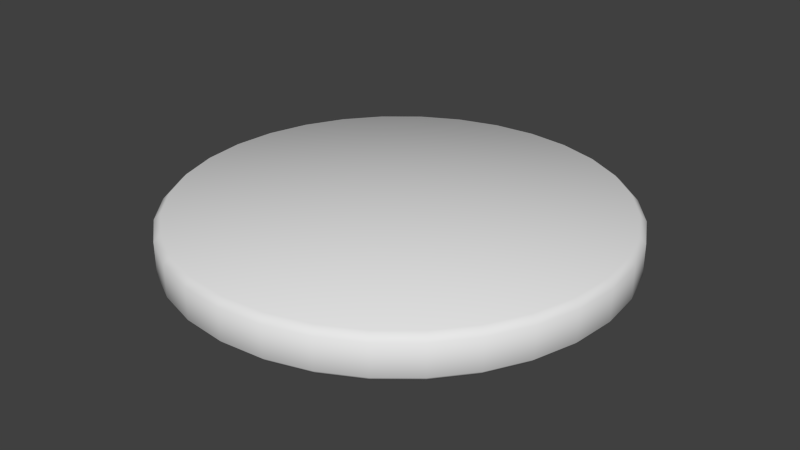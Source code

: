 # Source: Target.blend  (saved by Blender 2.67.0; exported with 4.5.12 LTS)
import bpy
from mathutils import Matrix  # noqa: F401  (used for matrix-valued properties, if any)

bpy.ops.wm.read_factory_settings(use_empty=True)
scene = bpy.context.scene
scene.name = 'Scene'

# ---- collections
col_collection_1 = bpy.data.collections.new('Collection 1'); scene.collection.children.link(col_collection_1)

# ---- world
world_world = bpy.data.worlds.new('World'); scene.world = world_world
world_world.color = (0.05088, 0.05088, 0.05088)
world_world.use_sun_shadow = False
world_world.sun_shadow_jitter_overblur = 0.0
world_world.cycles.sampling_method = 'MANUAL'
world_world.cycles.sample_map_resolution = 256

# ---- meshes
me_circle = bpy.data.meshes.new('Circle')
me_circle.from_pydata([(0.0, 1.0, 0.0), (-0.1951, 0.9808, 0.0), (-0.3827, 0.9239, 0.0), (-0.5556, 0.8315, 0.0), (-0.7071, 0.7071, 0.0), (-0.8315, 0.5556, 0.0), (-0.9239, 0.3827, 0.0), (-0.9808, 0.1951, 0.0), (-1.0, 7.55e-08, 0.0), (-0.9808, -0.1951, 0.0), (-0.9239, -0.3827, 0.0), (-0.8315, -0.5556, 0.0), (-0.7071, -0.7071, 0.0), (-0.5556, -0.8315, 0.0), (-0.3827, -0.9239, 0.0), (-0.1951, -0.9808, 0.0), (3.258e-07, -1.0, 0.0), (0.1951, -0.9808, 0.0), (0.3827, -0.9239, 0.0), (0.5556, -0.8315, 0.0), (0.7071, -0.7071, 0.0), (0.8315, -0.5556, 0.0), (0.9239, -0.3827, 0.0), (0.9808, -0.1951, 0.0), (1.0, 9.656e-07, 0.0), (0.9808, 0.1951, 0.0), (0.9239, 0.3827, 0.0), (0.8315, 0.5556, 0.0), (0.7071, 0.7071, 0.0), (0.5556, 0.8315, 0.0), (0.3827, 0.9239, 0.0), (0.1951, 0.9808, 0.0), (0.0, 1.0, -0.2), (-0.1951, 0.9808, -0.2), (-0.3827, 0.9239, -0.2), (-0.5556, 0.8315, -0.2), (-0.7071, 0.7071, -0.2), (-0.8315, 0.5556, -0.2), (-0.9239, 0.3827, -0.2), (-0.9808, 0.1951, -0.2), (-1.0, 7.55e-08, -0.2), (-0.9808, -0.1951, -0.2), (-0.9239, -0.3827, -0.2), (-0.8315, -0.5556, -0.2), (-0.7071, -0.7071, -0.2), (-0.5556, -0.8315, -0.2), (-0.3827, -0.9239, -0.2), (-0.1951, -0.9808, -0.2), (3.258e-07, -1.0, -0.2), (0.1951, -0.9808, -0.2), (0.3827, -0.9239, -0.2), (0.5556, -0.8315, -0.2), (0.7071, -0.7071, -0.2), (0.8315, -0.5556, -0.2), (0.9239, -0.3827, -0.2), (0.9808, -0.1951, -0.2), (1.0, 9.656e-07, -0.2), (0.9808, 0.1951, -0.2), (0.9239, 0.3827, -0.2), (0.8315, 0.5556, -0.2), (0.7071, 0.7071, -0.2), (0.5556, 0.8315, -0.2), (0.3827, 0.9239, -0.2), (0.1951, 0.9808, -0.2), (-1.192e-07, 2.935e-07, 0.0), (-1.192e-07, 2.935e-07, -0.2)], [], [(26, 25, 57, 58), (21, 20, 52, 53), (16, 15, 47, 48), (11, 10, 42, 43), (6, 5, 37, 38), (1, 0, 32, 33), (0, 31, 63, 32), (27, 26, 58, 59), (22, 21, 53, 54), (17, 16, 48, 49), (12, 11, 43, 44), (7, 6, 38, 39), (2, 1, 33, 34), (28, 27, 59, 60), (23, 22, 54, 55), (18, 17, 49, 50), (13, 12, 44, 45), (8, 7, 39, 40), (3, 2, 34, 35), (29, 28, 60, 61), (24, 23, 55, 56), (19, 18, 50, 51), (14, 13, 45, 46), (9, 8, 40, 41), (4, 3, 35, 36), (30, 29, 61, 62), (25, 24, 56, 57), (20, 19, 51, 52), (15, 14, 46, 47), (10, 9, 41, 42), (5, 4, 36, 37), (31, 30, 62, 63), (14, 15, 64), (9, 10, 64), (4, 5, 64), (30, 31, 64), (25, 26, 64), (20, 21, 64), (15, 16, 64), (10, 11, 64), (5, 6, 64), (0, 1, 64), (31, 0, 64), (26, 27, 64), (21, 22, 64), (16, 17, 64), (11, 12, 64), (6, 7, 64), (1, 2, 64), (27, 28, 64), (22, 23, 64), (17, 18, 64), (12, 13, 64), (7, 8, 64), (2, 3, 64), (28, 29, 64), (23, 24, 64), (18, 19, 64), (13, 14, 64), (8, 9, 64), (3, 4, 64), (29, 30, 64), (24, 25, 64), (19, 20, 64), (46, 45, 65), (41, 40, 65), (36, 35, 65), (62, 61, 65), (57, 56, 65), (52, 51, 65), (47, 46, 65), (42, 41, 65), (37, 36, 65), (63, 62, 65), (58, 57, 65), (53, 52, 65), (48, 47, 65), (43, 42, 65), (38, 37, 65), (33, 32, 65), (32, 63, 65), (59, 58, 65), (54, 53, 65), (49, 48, 65), (44, 43, 65), (39, 38, 65), (34, 33, 65), (60, 59, 65), (55, 54, 65), (50, 49, 65), (45, 44, 65), (40, 39, 65), (35, 34, 65), (61, 60, 65), (56, 55, 65), (51, 50, 65)])
me_circle.polygons.foreach_set('use_smooth', [True] * 96)
_uv = me_circle.uv_layers.new(name='UVMap')
_uv.uv.foreach_set('vector', [0.9619, 0.6913, 0.9904, 0.5975, 0.9904, 0.5975, 0.9619, 0.6913, 0.9157, 0.2222, 0.8536, 0.1464, 0.8536, 0.1464, 0.9157, 0.2222, 0.5, 0.0, 0.4025, 0.009607, 0.4025, 0.009607, 0.5, 0.0, 0.08427, 0.2222, 0.03806, 0.3087, 0.03806, 0.3087, 0.08427, 0.2222, 0.03806, 0.6913, 0.08427, 0.7778, 0.08427, 0.7778, 0.03806, 0.6913, 0.4025, 0.9904, 0.5, 1.0, 0.5, 1.0, 0.4025, 0.9904, 0.5, 1.0, 0.5975, 0.9904, 0.5975, 0.9904, 0.5, 1.0, 0.9157, 0.7778, 0.9619, 0.6913, 0.9619, 0.6913, 0.9157, 0.7778, 0.9619, 0.3087, 0.9157, 0.2222, 0.9157, 0.2222, 0.9619, 0.3087, 0.5975, 0.009607, 0.5, 0.0, 0.5, 0.0, 0.5975, 0.009607, 0.1464, 0.1464, 0.08427, 0.2222, 0.08427, 0.2222, 0.1464, 0.1464, 0.009607, 0.5975, 0.03806, 0.6913, 0.03806, 0.6913, 0.009607, 0.5975, 0.3087, 0.9619, 0.4025, 0.9904, 0.4025, 0.9904, 0.3087, 0.9619, 0.8536, 0.8536, 0.9157, 0.7778, 0.9157, 0.7778, 0.8536, 0.8536, 0.9904, 0.4025, 0.9619, 0.3087, 0.9619, 0.3087, 0.9904, 0.4025, 0.6913, 0.03806, 0.5975, 0.009607, 0.5975, 0.009607, 0.6913, 0.03806, 0.2222, 0.08427, 0.1464, 0.1464, 0.1464, 0.1464, 0.2222, 0.08427, 0.0, 0.5, 0.009607, 0.5975, 0.009607, 0.5975, 0.0, 0.5, 0.2222, 0.9157, 0.3087, 0.9619, 0.3087, 0.9619, 0.2222, 0.9157, 0.7778, 0.9157, 0.8536, 0.8536, 0.8536, 0.8536, 0.7778, 0.9157, 1.0, 0.5, 0.9904, 0.4025, 0.9904, 0.4025, 1.0, 0.5, 0.7778, 0.08427, 0.6913, 0.03806, 0.6913, 0.03806, 0.7778, 0.08427, 0.3087, 0.03806, 0.2222, 0.08427, 0.2222, 0.08427, 0.3087, 0.03806, 0.009607, 0.4025, 0.0, 0.5, 0.0, 0.5, 0.009607, 0.4025, 0.1464, 0.8536, 0.2222, 0.9157, 0.2222, 0.9157, 0.1464, 0.8536, 0.6913, 0.9619, 0.7778, 0.9157, 0.7778, 0.9157, 0.6913, 0.9619, 0.9904, 0.5975, 1.0, 0.5, 1.0, 0.5, 0.9904, 0.5975, 0.8536, 0.1464, 0.7778, 0.08427, 0.7778, 0.08427, 0.8536, 0.1464, 0.4025, 0.009607, 0.3087, 0.03806, 0.3087, 0.03806, 0.4025, 0.009607, 0.03806, 0.3087, 0.009607, 0.4025, 0.009607, 0.4025, 0.03806, 0.3087, 0.08427, 0.7778, 0.1464, 0.8536, 0.1464, 0.8536, 0.08427, 0.7778, 0.5975, 0.9904, 0.6913, 0.9619, 0.6913, 0.9619, 0.5975, 0.9904, 0.3087, 0.03806, 0.4025, 0.009607, 0.5, 0.5, 0.009607, 0.4025, 0.03806, 0.3087, 0.5, 0.5, 0.1464, 0.8536, 0.08427, 0.7778, 0.5, 0.5, 0.6913, 0.9619, 0.5975, 0.9904, 0.5, 0.5, 0.9904, 0.5975, 0.9619, 0.6913, 0.5, 0.5, 0.8536, 0.1464, 0.9157, 0.2222, 0.5, 0.5, 0.4025, 0.009607, 0.5, 0.0, 0.5, 0.5, 0.03806, 0.3087, 0.08427, 0.2222, 0.5, 0.5, 0.08427, 0.7778, 0.03806, 0.6913, 0.5, 0.5, 0.5, 1.0, 0.4025, 0.9904, 0.5, 0.5, 0.5975, 0.9904, 0.5, 1.0, 0.5, 0.5, 0.9619, 0.6913, 0.9157, 0.7778, 0.5, 0.5, 0.9157, 0.2222, 0.9619, 0.3087, 0.5, 0.5, 0.5, 0.0, 0.5975, 0.009607, 0.5, 0.5, 0.08427, 0.2222, 0.1464, 0.1464, 0.5, 0.5, 0.03806, 0.6913, 0.009607, 0.5975, 0.5, 0.5, 0.4025, 0.9904, 0.3087, 0.9619, 0.5, 0.5, 0.9157, 0.7778, 0.8536, 0.8536, 0.5, 0.5, 0.9619, 0.3087, 0.9904, 0.4025, 0.5, 0.5, 0.5975, 0.009607, 0.6913, 0.03806, 0.5, 0.5, 0.1464, 0.1464, 0.2222, 0.08427, 0.5, 0.5, 0.009607, 0.5975, 0.0, 0.5, 0.5, 0.5, 0.3087, 0.9619, 0.2222, 0.9157, 0.5, 0.5, 0.8536, 0.8536, 0.7778, 0.9157, 0.5, 0.5, 0.9904, 0.4025, 1.0, 0.5, 0.5, 0.5, 0.6913, 0.03806, 0.7778, 0.08427, 0.5, 0.5, 0.2222, 0.08427, 0.3087, 0.03806, 0.5, 0.5, 0.0, 0.5, 0.009607, 0.4025, 0.5, 0.5, 0.2222, 0.9157, 0.1464, 0.8536, 0.5, 0.5, 0.7778, 0.9157, 0.6913, 0.9619, 0.5, 0.5, 1.0, 0.5, 0.9904, 0.5975, 0.5, 0.5, 0.7778, 0.08427, 0.8536, 0.1464, 0.5, 0.5, 0.3087, 0.03806, 0.2222, 0.08427, 0.5, 0.5, 0.009607, 0.4025, 0.0, 0.5, 0.5, 0.5, 0.1464, 0.8536, 0.2222, 0.9157, 0.5, 0.5, 0.6913, 0.9619, 0.7778, 0.9157, 0.5, 0.5, 0.9904, 0.5975, 1.0, 0.5, 0.5, 0.5, 0.8536, 0.1464, 0.7778, 0.08427, 0.5, 0.5, 0.4025, 0.009607, 0.3087, 0.03806, 0.5, 0.5, 0.03806, 0.3087, 0.009607, 0.4025, 0.5, 0.5, 0.08427, 0.7778, 0.1464, 0.8536, 0.5, 0.5, 0.5975, 0.9904, 0.6913, 0.9619, 0.5, 0.5, 0.9619, 0.6913, 0.9904, 0.5975, 0.5, 0.5, 0.9157, 0.2222, 0.8536, 0.1464, 0.5, 0.5, 0.5, 0.0, 0.4025, 0.009607, 0.5, 0.5, 0.08427, 0.2222, 0.03806, 0.3087, 0.5, 0.5, 0.03806, 0.6913, 0.08427, 0.7778, 0.5, 0.5, 0.4025, 0.9904, 0.5, 1.0, 0.5, 0.5, 0.5, 1.0, 0.5975, 0.9904, 0.5, 0.5, 0.9157, 0.7778, 0.9619, 0.6913, 0.5, 0.5, 0.9619, 0.3087, 0.9157, 0.2222, 0.5, 0.5, 0.5975, 0.009607, 0.5, 0.0, 0.5, 0.5, 0.1464, 0.1464, 0.08427, 0.2222, 0.5, 0.5, 0.009607, 0.5975, 0.03806, 0.6913, 0.5, 0.5, 0.3087, 0.9619, 0.4025, 0.9904, 0.5, 0.5, 0.8536, 0.8536, 0.9157, 0.7778, 0.5, 0.5, 0.9904, 0.4025, 0.9619, 0.3087, 0.5, 0.5, 0.6913, 0.03806, 0.5975, 0.009607, 0.5, 0.5, 0.2222, 0.08427, 0.1464, 0.1464, 0.5, 0.5, 0.0, 0.5, 0.009607, 0.5975, 0.5, 0.5, 0.2222, 0.9157, 0.3087, 0.9619, 0.5, 0.5, 0.7778, 0.9157, 0.8536, 0.8536, 0.5, 0.5, 1.0, 0.5, 0.9904, 0.4025, 0.5, 0.5, 0.7778, 0.08427, 0.6913, 0.03806, 0.5, 0.5])
me_circle.use_remesh_preserve_volume = False
me_circle.use_remesh_preserve_attributes = False
me_circle.use_mirror_vertex_groups = False
me_circle.update()

# ---- objects
ob_circle = bpy.data.objects.new('Circle', me_circle)

# ---- transforms, parenting, visibility, modifiers, constraints
ob_circle.location = (0.0, 0.0, 0.1)
ob_circle.lineart.crease_threshold = 0.0
_m = ob_circle.modifiers.new('Bevel', 'BEVEL')
_m.width = 0.03
_m.width_pct = 0.03
_m.spread = 0.0
_m = ob_circle.modifiers.new('Triangulate', 'TRIANGULATE')
_m.quad_method = 'FIXED'
_m.ngon_method = 'CLIP'

# ---- collection membership
col_collection_1.objects.link(ob_circle)

# ---- scene / render settings (as saved in the file)
scene.frame_start = 1; scene.frame_end = 250; scene.frame_set(1)
scene.render.engine = 'BLENDER_EEVEE_NEXT'
scene.render.image_settings.color_mode = 'RGB'
scene.render.image_settings.compression = 90
scene.render.resolution_percentage = 50
scene.render.dither_intensity = 0.0
scene.cycles.use_denoising = False
scene.cycles.samples = 10
scene.cycles.sampling_pattern = 'TABULATED_SOBOL'
scene.cycles.light_sampling_threshold = 0.0
scene.cycles.use_adaptive_sampling = False
scene.cycles.use_light_tree = False
scene.cycles.blur_glossy = 0.0
scene.cycles.volume_bounces = 1
scene.cycles.pixel_filter_type = 'GAUSSIAN'
scene.cycles.sample_clamp_indirect = 0.0
scene.view_settings.view_transform = 'Standard'
bpy.context.view_layer.update()

# ---- added for rendering (the .blend has no active camera and no usable light): camera, sun
cam_auto = bpy.data.cameras.new('AutoCamera')
cam_auto.lens = 50.0
cam_auto.sensor_width = 36.0
cam_auto.clip_end = 1000.0
ob_auto_camera = bpy.data.objects.new('AutoCamera', cam_auto)
scene.collection.objects.link(ob_auto_camera)
ob_auto_camera.location = (2.62346, -3.14816, 2.09877)
ob_auto_camera.rotation_euler = (1.09748, -7.21219e-08, 0.694738)
scene.camera = ob_auto_camera
light_auto_sun = bpy.data.lights.new('AutoSun', 'SUN')
light_auto_sun.energy = 3.0
light_auto_sun.angle = 0.0523599
ob_auto_sun = bpy.data.objects.new('AutoSun', light_auto_sun)
scene.collection.objects.link(ob_auto_sun)
ob_auto_sun.rotation_euler = (0.872665, 0.174533, 0.523599)
bpy.context.view_layer.update()
